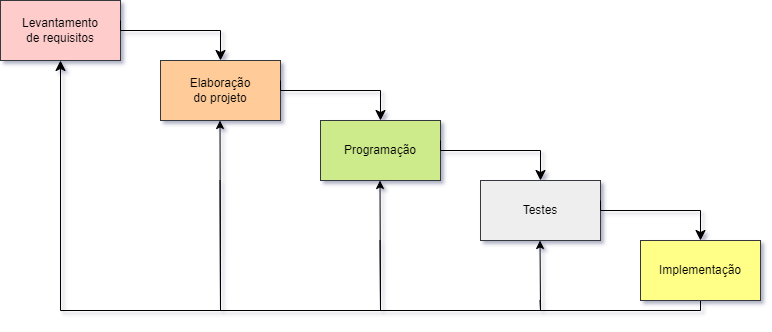

The diagram above was exported from draw.io. Its source (the exported page's mxGraphModel, read from the mxfile embedded in the PNG):
<mxGraphModel dx="1290" dy="573" grid="1" gridSize="10" guides="1" tooltips="1" connect="1" arrows="1" fold="1" page="1" pageScale="1" pageWidth="827" pageHeight="1169" background="none" math="0" shadow="1">
  <root>
    <mxCell id="0" />
    <mxCell id="1" parent="0" />
    <mxCell id="D4DGnP9Vetwb9vymVH_F-1" value="" style="rounded=0;whiteSpace=wrap;html=1;fillColor=#ffcccc;strokeColor=#36393d;" parent="1" vertex="1">
      <mxGeometry x="80" y="100" width="120" height="60" as="geometry" />
    </mxCell>
    <mxCell id="D4DGnP9Vetwb9vymVH_F-2" value="" style="rounded=0;whiteSpace=wrap;html=1;fillColor=#ffcc99;strokeColor=#36393d;" parent="1" vertex="1">
      <mxGeometry x="240" y="160" width="120" height="60" as="geometry" />
    </mxCell>
    <mxCell id="D4DGnP9Vetwb9vymVH_F-3" value="" style="rounded=0;whiteSpace=wrap;html=1;fillColor=#cdeb8b;strokeColor=#36393d;" parent="1" vertex="1">
      <mxGeometry x="400" y="220" width="120" height="60" as="geometry" />
    </mxCell>
    <mxCell id="D4DGnP9Vetwb9vymVH_F-4" value="" style="rounded=0;whiteSpace=wrap;html=1;fillColor=#eeeeee;strokeColor=#36393d;" parent="1" vertex="1">
      <mxGeometry x="560" y="280" width="120" height="60" as="geometry" />
    </mxCell>
    <mxCell id="D4DGnP9Vetwb9vymVH_F-5" value="" style="edgeStyle=segmentEdgeStyle;endArrow=classic;html=1;curved=0;rounded=0;endSize=8;startSize=8;" parent="1" edge="1">
      <mxGeometry width="50" height="50" relative="1" as="geometry">
        <mxPoint x="200" y="120" as="sourcePoint" />
        <mxPoint x="300" y="160" as="targetPoint" />
        <Array as="points">
          <mxPoint x="200" y="130" />
          <mxPoint x="300" y="130" />
        </Array>
      </mxGeometry>
    </mxCell>
    <mxCell id="MWngsGlq4r5dRIRPkfWo-1" value="" style="edgeStyle=segmentEdgeStyle;endArrow=classic;html=1;curved=0;rounded=0;endSize=8;startSize=8;" parent="1" edge="1">
      <mxGeometry width="50" height="50" relative="1" as="geometry">
        <mxPoint x="360" y="180" as="sourcePoint" />
        <mxPoint x="460" y="220" as="targetPoint" />
        <Array as="points">
          <mxPoint x="360" y="190" />
          <mxPoint x="460" y="190" />
        </Array>
      </mxGeometry>
    </mxCell>
    <mxCell id="MWngsGlq4r5dRIRPkfWo-2" value="" style="edgeStyle=segmentEdgeStyle;endArrow=classic;html=1;curved=0;rounded=0;endSize=8;startSize=8;" parent="1" edge="1">
      <mxGeometry width="50" height="50" relative="1" as="geometry">
        <mxPoint x="520" y="240" as="sourcePoint" />
        <mxPoint x="620" y="280" as="targetPoint" />
        <Array as="points">
          <mxPoint x="520" y="250" />
          <mxPoint x="620" y="250" />
        </Array>
      </mxGeometry>
    </mxCell>
    <mxCell id="MWngsGlq4r5dRIRPkfWo-3" value="" style="edgeStyle=segmentEdgeStyle;endArrow=classic;html=1;curved=0;rounded=0;endSize=8;startSize=8;entryX=0.5;entryY=1;entryDx=0;entryDy=0;" parent="1" target="D4DGnP9Vetwb9vymVH_F-1" edge="1">
      <mxGeometry width="50" height="50" relative="1" as="geometry">
        <mxPoint x="780" y="400" as="sourcePoint" />
        <mxPoint x="140" y="220" as="targetPoint" />
        <Array as="points">
          <mxPoint x="780" y="410" />
          <mxPoint x="140" y="410" />
        </Array>
      </mxGeometry>
    </mxCell>
    <mxCell id="MWngsGlq4r5dRIRPkfWo-4" value="Levantamento de requisitos" style="text;html=1;strokeColor=none;fillColor=none;align=center;verticalAlign=middle;whiteSpace=wrap;rounded=0;" parent="1" vertex="1">
      <mxGeometry x="110" y="115" width="60" height="30" as="geometry" />
    </mxCell>
    <mxCell id="MWngsGlq4r5dRIRPkfWo-5" value="Elaboração do projeto" style="text;html=1;strokeColor=none;fillColor=none;align=center;verticalAlign=middle;whiteSpace=wrap;rounded=0;" parent="1" vertex="1">
      <mxGeometry x="270" y="175" width="60" height="30" as="geometry" />
    </mxCell>
    <mxCell id="MWngsGlq4r5dRIRPkfWo-6" value="Programação" style="text;html=1;strokeColor=none;fillColor=none;align=center;verticalAlign=middle;whiteSpace=wrap;rounded=0;" parent="1" vertex="1">
      <mxGeometry x="430" y="235" width="60" height="30" as="geometry" />
    </mxCell>
    <mxCell id="MWngsGlq4r5dRIRPkfWo-7" value="Testes" style="text;html=1;strokeColor=none;fillColor=none;align=center;verticalAlign=middle;whiteSpace=wrap;rounded=0;" parent="1" vertex="1">
      <mxGeometry x="590" y="295" width="60" height="30" as="geometry" />
    </mxCell>
    <mxCell id="MWngsGlq4r5dRIRPkfWo-9" value="" style="rounded=0;whiteSpace=wrap;html=1;fillColor=#ffff88;strokeColor=#36393d;" parent="1" vertex="1">
      <mxGeometry x="720" y="340" width="120" height="60" as="geometry" />
    </mxCell>
    <mxCell id="MWngsGlq4r5dRIRPkfWo-10" value="" style="edgeStyle=segmentEdgeStyle;endArrow=classic;html=1;curved=0;rounded=0;endSize=8;startSize=8;" parent="1" edge="1">
      <mxGeometry width="50" height="50" relative="1" as="geometry">
        <mxPoint x="680" y="300" as="sourcePoint" />
        <mxPoint x="780" y="340" as="targetPoint" />
        <Array as="points">
          <mxPoint x="680" y="310" />
          <mxPoint x="780" y="310" />
        </Array>
      </mxGeometry>
    </mxCell>
    <mxCell id="MWngsGlq4r5dRIRPkfWo-11" value="Implementação" style="text;html=1;strokeColor=none;fillColor=none;align=center;verticalAlign=middle;whiteSpace=wrap;rounded=0;" parent="1" vertex="1">
      <mxGeometry x="750" y="355" width="60" height="30" as="geometry" />
    </mxCell>
    <mxCell id="MWngsGlq4r5dRIRPkfWo-12" value="" style="endArrow=classic;html=1;rounded=0;" parent="1" edge="1">
      <mxGeometry width="50" height="50" relative="1" as="geometry">
        <mxPoint x="619.5" y="400" as="sourcePoint" />
        <mxPoint x="619.5" y="340" as="targetPoint" />
        <Array as="points">
          <mxPoint x="620" y="410" />
        </Array>
      </mxGeometry>
    </mxCell>
    <mxCell id="MWngsGlq4r5dRIRPkfWo-13" value="" style="endArrow=classic;html=1;rounded=0;" parent="1" edge="1">
      <mxGeometry width="50" height="50" relative="1" as="geometry">
        <mxPoint x="459.5" y="340" as="sourcePoint" />
        <mxPoint x="459.5" y="280" as="targetPoint" />
        <Array as="points">
          <mxPoint x="460" y="410" />
        </Array>
      </mxGeometry>
    </mxCell>
    <mxCell id="MWngsGlq4r5dRIRPkfWo-14" value="" style="endArrow=classic;html=1;rounded=0;" parent="1" edge="1">
      <mxGeometry width="50" height="50" relative="1" as="geometry">
        <mxPoint x="299.5" y="280" as="sourcePoint" />
        <mxPoint x="299.5" y="220" as="targetPoint" />
        <Array as="points">
          <mxPoint x="300" y="410" />
        </Array>
      </mxGeometry>
    </mxCell>
  </root>
</mxGraphModel>